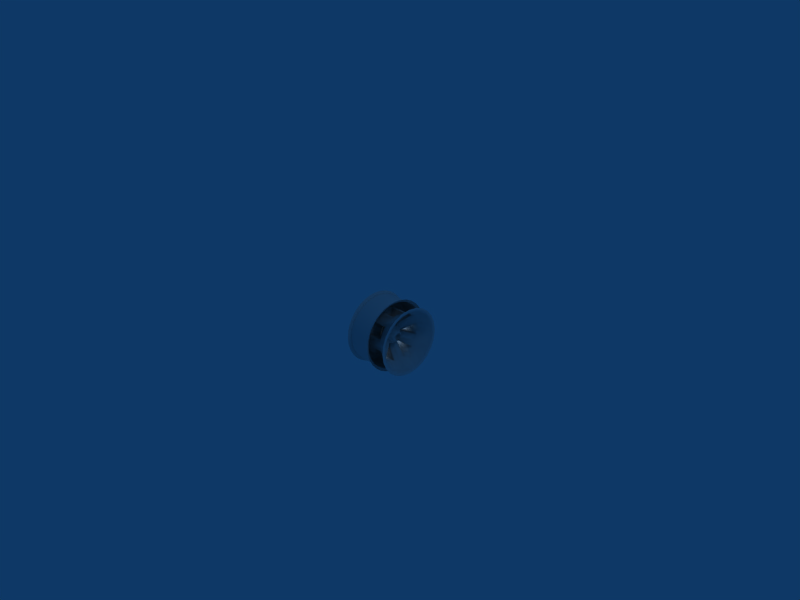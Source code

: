 # Source: oem_wheel.blend  (saved by Blender 2.49.2; exported with 4.5.12 LTS)
import bpy
from mathutils import Matrix  # noqa: F401  (used for matrix-valued properties, if any)

bpy.ops.wm.read_factory_settings(use_empty=True)
scene = bpy.context.scene
scene.name = 'Scene'

# ---- collections
col_collection_1 = bpy.data.collections.new('Collection 1'); scene.collection.children.link(col_collection_1)

# ---- world
world_world = bpy.data.worlds.new('World'); scene.world = world_world
world_world.color = (0.05656, 0.2208, 0.4)
world_world.use_sun_shadow = False
world_world.sun_shadow_jitter_overblur = 0.0
world_world.cycles.sampling_method = 'MANUAL'
world_world.cycles.sample_map_resolution = 256

# ---- cameras
cam_camera = bpy.data.cameras.new('Camera')
cam_camera.passepartout_alpha = 0.2
cam_camera.clip_end = 100.0
cam_camera.lens = 35.0
cam_camera.ortho_scale = 7.314
cam_camera.show_passepartout = False
cam_camera.show_safe_areas = True
cam_camera.dof.focus_distance = 0.0
cam_camera.dof.aperture_fstop = 128.0

# ---- lights
light_lamp = bpy.data.lights.new('Lamp', 'POINT')
light_lamp.transmission_factor = 0.0
light_lamp.energy = 100.0
light_lamp.shadow_buffer_clip_start = 0.5
light_lamp.shadow_soft_size = 1.0
light_lamp.shadow_maximum_resolution = 0.006
light_lamp.use_absolute_resolution = True
light_lamp.cycles.use_multiple_importance_sampling = False
light_spot = bpy.data.lights.new('Spot', 'POINT')
light_spot.transmission_factor = 0.0
light_spot.cutoff_distance = 30.0
light_spot.energy = 100.0
light_spot.shadow_buffer_clip_start = 1.001
light_spot.shadow_soft_size = 1.0
light_spot.shadow_maximum_resolution = 0.006
light_spot.use_absolute_resolution = True
light_spot.cycles.use_multiple_importance_sampling = False

# ---- meshes
me_mesh = bpy.data.meshes.new('Mesh')
me_mesh.from_pydata([(-0.1656, -0.06491, -0.00144), (-0.1657, -0.046, 0.04421), (-0.1658, -0.0003514, 0.06312), (-0.1659, 0.0453, 0.04421), (-0.166, 0.06421, -0.00144), (-0.1659, 0.0453, -0.04709), (-0.1658, -0.0003514, -0.066), (-0.1657, -0.046, -0.04709), (-0.1045, -0.06475, -0.00144), (-0.1046, -0.04584, 0.04421), (-0.1047, -0.0001937, 0.06312), (-0.1048, 0.04546, 0.04421), (-0.1048, 0.06436, -0.00144), (-0.1048, 0.04546, -0.04709), (-0.1047, -0.0001937, -0.066), (-0.1046, -0.04584, -0.04709), (-0.0693, -0.03526, -0.00144), (-0.06933, -0.02496, 0.02342), (-0.06939, -0.0001027, 0.03371), (-0.06946, 0.02475, 0.02342), (-0.06949, 0.03505, -0.00144), (-0.06946, 0.02475, -0.0263), (-0.06939, -0.0001027, -0.03659), (-0.06933, -0.02496, -0.0263), (-0.05991, -0.02516, -0.00144), (-0.05993, -0.01782, 0.0163), (-0.05997, -7.827e-05, 0.02365), (-0.06002, 0.01766, 0.0163), (-0.06004, 0.02501, -0.00144), (-0.06002, 0.01766, -0.01918), (-0.05997, -7.827e-05, -0.02652), (-0.05993, -0.01782, -0.01918), (0.04238, 0.001138, 0.208), (-0.05523, 0.0008859, 0.1646), (-0.1528, 0.0006341, 0.1646), (-0.2505, 0.0003821, 0.1646), (0.04252, -0.05263, 0.2009), (-0.05512, -0.04164, 0.159), (-0.1527, -0.04189, 0.159), (-0.2503, -0.04214, 0.159), (0.04265, -0.1027, 0.1802), (-0.05502, -0.08126, 0.1426), (-0.1526, -0.08151, 0.1426), (-0.2502, -0.08176, 0.1426), (0.04276, -0.1458, 0.1472), (-0.05493, -0.1153, 0.1164), (-0.1525, -0.1155, 0.1164), (-0.2502, -0.1158, 0.1164), (0.04284, -0.1788, 0.1041), (-0.05486, -0.1414, 0.08242), (-0.1525, -0.1416, 0.08242), (-0.2501, -0.1419, 0.08242), (0.0429, -0.1995, 0.05404), (-0.05482, -0.1578, 0.0428), (-0.1524, -0.1581, 0.0428), (-0.25, -0.1583, 0.0428), (0.04291, -0.2066, 0.0002756), (-0.05481, -0.1634, 0.0002756), (-0.1524, -0.1637, 0.0002756), (-0.25, -0.1639, 0.0002756), (0.0429, -0.1995, -0.05349), (-0.05482, -0.1578, -0.04225), (-0.1524, -0.1581, -0.04225), (-0.25, -0.1583, -0.04225), (0.04284, -0.1788, -0.1036), (-0.05486, -0.1414, -0.08187), (-0.1525, -0.1416, -0.08187), (-0.2501, -0.1419, -0.08187), (0.04276, -0.1458, -0.1466), (-0.05493, -0.1153, -0.1159), (-0.1525, -0.1155, -0.1159), (-0.2502, -0.1158, -0.1159), (0.04265, -0.1027, -0.1796), (-0.05502, -0.08126, -0.142), (-0.1526, -0.08151, -0.142), (-0.2502, -0.08176, -0.142), (0.04252, -0.05263, -0.2004), (-0.05512, -0.04164, -0.1584), (-0.1527, -0.04189, -0.1584), (-0.2503, -0.04214, -0.1584), (0.04238, 0.001138, -0.2075), (-0.05523, 0.0008859, -0.164), (-0.1528, 0.0006341, -0.164), (-0.2505, 0.0003821, -0.164), (0.04224, 0.05491, -0.2004), (-0.05534, 0.04341, -0.1584), (-0.153, 0.04316, -0.1584), (-0.2506, 0.0429, -0.1584), (0.04211, 0.105, -0.1796), (-0.05544, 0.08303, -0.142), (-0.1531, 0.08278, -0.142), (-0.2507, 0.08253, -0.142), (0.042, 0.148, -0.1466), (-0.05553, 0.1171, -0.1159), (-0.1531, 0.1168, -0.1159), (-0.2508, 0.1166, -0.1159), (0.04192, 0.1811, -0.1036), (-0.0556, 0.1432, -0.08187), (-0.1532, 0.1429, -0.08187), (-0.2508, 0.1427, -0.08187), (0.04186, 0.2018, -0.05349), (-0.05564, 0.1596, -0.04225), (-0.1533, 0.1593, -0.04225), (-0.2509, 0.1591, -0.04225), (0.04184, 0.2089, 0.0002756), (-0.05565, 0.1652, 0.0002756), (-0.1533, 0.1649, 0.0002756), (-0.2509, 0.1647, 0.0002756), (0.04186, 0.2018, 0.05404), (-0.05564, 0.1596, 0.0428), (-0.1533, 0.1593, 0.0428), (-0.2509, 0.1591, 0.0428), (0.04192, 0.1811, 0.1041), (-0.0556, 0.1432, 0.08242), (-0.1532, 0.1429, 0.08242), (-0.2508, 0.1427, 0.08242), (0.042, 0.148, 0.1472), (-0.05553, 0.1171, 0.1164), (-0.1531, 0.1168, 0.1164), (-0.2508, 0.1166, 0.1164), (0.04211, 0.105, 0.1802), (-0.05544, 0.08303, 0.1426), (-0.1531, 0.08278, 0.1426), (-0.2507, 0.08253, 0.1426), (0.04224, 0.05491, 0.2009), (-0.05534, 0.04341, 0.159), (-0.153, 0.04316, 0.159), (-0.2506, 0.0429, 0.159), (-0.1258, -0.03027, 0.03962), (-0.09498, 0.0007834, 0.0437), (-0.126, 0.03168, 0.03962), (-0.1603, 0.03159, 0.03962), (-0.1602, 0.0006149, 0.0437), (-0.1602, -0.03036, 0.03962), (-0.1259, -0.01789, 0.04677), (-0.1602, -0.01797, 0.04677), (-0.1602, -0.03699, 0.02199), (-0.1601, -0.04895, -0.006875), (-0.1258, -0.04886, -0.006875), (-0.09488, -0.03682, 0.02199), (-0.1258, -0.04886, 0.007426), (-0.1601, -0.04895, 0.007426), (-0.1602, -0.03699, -0.02144), (-0.1602, -0.01797, -0.04622), (-0.1259, -0.01789, -0.04622), (-0.09488, -0.03682, -0.02144), (-0.1258, -0.03027, -0.03907), (-0.1602, -0.03036, -0.03907), (-0.1603, 0.0006149, -0.04315), (-0.1603, 0.03159, -0.03907), (-0.126, 0.03168, -0.03907), (-0.09498, 0.0007834, -0.04315), (-0.126, 0.01929, -0.04622), (-0.1603, 0.0192, -0.04622), (-0.1604, 0.03822, -0.02144), (-0.1604, 0.05018, 0.007426), (-0.1261, 0.05027, 0.007426), (-0.09508, 0.03839, -0.02144), (-0.1261, 0.05027, -0.006875), (-0.1604, 0.05018, -0.006875), (-0.1604, 0.03822, 0.02199), (-0.1603, 0.0192, 0.04677), (-0.126, 0.01929, 0.04677), (-0.09508, 0.03839, 0.02199), (-0.08611, -0.02523, -0.00144), (-0.08613, -0.01788, 0.0163), (-0.08618, -0.000146, 0.02365), (-0.08622, 0.01759, 0.0163), (-0.08624, 0.02494, -0.00144), (-0.08622, 0.01759, -0.01918), (-0.08618, -0.000146, -0.02652), (-0.08613, -0.01788, -0.01918), (0.04238, 0.001138, 0.2313), (0.04253, -0.05867, 0.2235), (-0.2503, -0.05942, 0.2235), (-0.2505, 0.0003821, 0.2313), (0.04268, -0.1144, 0.2004), (-0.2502, -0.1152, 0.2004), (0.0428, -0.1623, 0.1637), (-0.25, -0.163, 0.1637), (0.0429, -0.199, 0.1158), (-0.2499, -0.1997, 0.1158), (0.04295, -0.2221, 0.06008), (-0.2499, -0.2228, 0.06008), (0.04297, -0.2299, 0.0002756), (-0.2499, -0.2307, 0.0002756), (0.04295, -0.2221, -0.05953), (-0.2499, -0.2228, -0.05953), (0.0429, -0.199, -0.1153), (-0.2499, -0.1997, -0.1153), (0.0428, -0.1623, -0.1631), (-0.25, -0.163, -0.1631), (0.04268, -0.1144, -0.1998), (-0.2502, -0.1152, -0.1998), (0.04253, -0.05867, -0.2229), (-0.2503, -0.05942, -0.2229), (0.04238, 0.001138, -0.2308), (-0.2505, 0.0003821, -0.2308), (0.04222, 0.06094, -0.2229), (-0.2506, 0.06019, -0.2229), (0.04208, 0.1167, -0.1998), (-0.2507, 0.1159, -0.1998), (0.04196, 0.1645, -0.1631), (-0.2509, 0.1638, -0.1631), (0.04186, 0.2013, -0.1153), (-0.251, 0.2005, -0.1153), (0.0418, 0.2243, -0.05953), (-0.251, 0.2236, -0.05953), (0.04178, 0.2322, 0.0002756), (-0.251, 0.2315, 0.0002756), (0.0418, 0.2243, 0.06008), (-0.251, 0.2236, 0.06008), (0.04186, 0.2013, 0.1158), (-0.251, 0.2005, 0.1158), (0.04196, 0.1645, 0.1637), (-0.2509, 0.1638, 0.1637), (0.04208, 0.1167, 0.2004), (-0.2507, 0.1159, 0.2004), (0.04222, 0.06094, 0.2235), (-0.2506, 0.06019, 0.2235)], [], [(0, 9, 1), (9, 0, 8), (1, 10, 2), (10, 1, 9), (2, 11, 3), (11, 2, 10), (3, 12, 4), (12, 3, 11), (4, 13, 5), (13, 4, 12), (5, 14, 6), (14, 5, 13), (6, 15, 7), (15, 6, 14), (8, 0, 7), (8, 7, 15), (8, 17, 9), (17, 8, 16), (9, 18, 10), (18, 9, 17), (10, 19, 11), (19, 10, 18), (11, 20, 12), (20, 11, 19), (12, 21, 13), (21, 12, 20), (13, 22, 14), (22, 13, 21), (14, 23, 15), (23, 14, 22), (15, 16, 8), (16, 15, 23), (16, 25, 17), (25, 16, 24), (17, 26, 18), (26, 17, 25), (18, 27, 19), (27, 18, 26), (19, 28, 20), (28, 19, 27), (20, 29, 21), (29, 20, 28), (21, 30, 22), (30, 21, 29), (22, 31, 23), (31, 22, 30), (23, 24, 16), (24, 23, 31), (6, 4, 5), (4, 2, 3), (2, 0, 1), (4, 0, 2), (6, 0, 4), (7, 0, 6), (165, 167, 166), (167, 169, 168), (169, 171, 170), (167, 171, 169), (165, 171, 167), (164, 171, 165), (172, 36, 32), (36, 172, 173), (32, 37, 33), (37, 32, 36), (129, 133, 132), (133, 129, 128), (34, 39, 35), (39, 34, 38), (35, 174, 175), (174, 35, 39), (173, 40, 36), (40, 173, 176), (36, 41, 37), (41, 36, 40), (37, 42, 38), (42, 37, 41), (38, 43, 39), (43, 38, 42), (39, 177, 174), (177, 39, 43), (176, 44, 40), (44, 176, 178), (40, 45, 41), (45, 40, 44), (41, 46, 42), (46, 41, 45), (42, 47, 43), (47, 42, 46), (43, 179, 177), (179, 43, 47), (178, 48, 44), (48, 178, 180), (44, 49, 45), (49, 44, 48), (134, 136, 135), (136, 134, 139), (46, 51, 47), (51, 46, 50), (47, 181, 179), (181, 47, 51), (180, 52, 48), (52, 180, 182), (48, 53, 49), (53, 48, 52), (139, 137, 136), (137, 139, 138), (50, 55, 51), (55, 50, 54), (51, 183, 181), (183, 51, 55), (182, 56, 52), (56, 182, 184), (52, 57, 53), (57, 52, 56), (53, 58, 54), (58, 53, 57), (54, 59, 55), (59, 54, 58), (55, 185, 183), (185, 55, 59), (184, 60, 56), (60, 184, 186), (56, 61, 57), (61, 56, 60), (57, 62, 58), (62, 57, 61), (58, 63, 59), (63, 58, 62), (59, 187, 185), (187, 59, 63), (186, 64, 60), (64, 186, 188), (60, 65, 61), (65, 60, 64), (140, 142, 141), (142, 140, 145), (62, 67, 63), (67, 62, 66), (63, 189, 187), (189, 63, 67), (188, 68, 64), (68, 188, 190), (64, 69, 65), (69, 64, 68), (145, 143, 142), (143, 145, 144), (66, 71, 67), (71, 66, 70), (67, 191, 189), (191, 67, 71), (190, 72, 68), (72, 190, 192), (68, 73, 69), (73, 68, 72), (69, 74, 70), (74, 69, 73), (70, 75, 71), (75, 70, 74), (71, 193, 191), (193, 71, 75), (192, 76, 72), (76, 192, 194), (72, 77, 73), (77, 72, 76), (73, 78, 74), (78, 73, 77), (74, 79, 75), (79, 74, 78), (75, 195, 193), (195, 75, 79), (194, 80, 76), (80, 194, 196), (76, 81, 77), (81, 76, 80), (146, 148, 147), (148, 146, 151), (78, 83, 79), (83, 78, 82), (79, 197, 195), (197, 79, 83), (196, 84, 80), (84, 196, 198), (80, 85, 81), (85, 80, 84), (151, 149, 148), (149, 151, 150), (82, 87, 83), (87, 82, 86), (83, 199, 197), (199, 83, 87), (198, 88, 84), (88, 198, 200), (84, 89, 85), (89, 84, 88), (85, 90, 86), (90, 85, 89), (86, 91, 87), (91, 86, 90), (87, 201, 199), (201, 87, 91), (200, 92, 88), (92, 200, 202), (88, 93, 89), (93, 88, 92), (89, 94, 90), (94, 89, 93), (90, 95, 91), (95, 90, 94), (91, 203, 201), (203, 91, 95), (202, 96, 92), (96, 202, 204), (92, 97, 93), (97, 92, 96), (152, 154, 153), (154, 152, 157), (94, 99, 95), (99, 94, 98), (95, 205, 203), (205, 95, 99), (204, 100, 96), (100, 204, 206), (96, 101, 97), (101, 96, 100), (157, 155, 154), (155, 157, 156), (98, 103, 99), (103, 98, 102), (99, 207, 205), (207, 99, 103), (206, 104, 100), (104, 206, 208), (100, 105, 101), (105, 100, 104), (101, 106, 102), (106, 101, 105), (102, 107, 103), (107, 102, 106), (103, 209, 207), (209, 103, 107), (208, 108, 104), (108, 208, 210), (104, 109, 105), (109, 104, 108), (105, 110, 106), (110, 105, 109), (106, 111, 107), (111, 106, 110), (107, 211, 209), (211, 107, 111), (210, 112, 108), (112, 210, 212), (108, 113, 109), (113, 108, 112), (158, 160, 159), (160, 158, 163), (110, 115, 111), (115, 110, 114), (111, 213, 211), (213, 111, 115), (212, 116, 112), (116, 212, 214), (112, 117, 113), (117, 112, 116), (163, 161, 160), (161, 163, 162), (114, 119, 115), (119, 114, 118), (115, 215, 213), (215, 115, 119), (214, 120, 116), (120, 214, 216), (116, 121, 117), (121, 116, 120), (117, 122, 118), (122, 117, 121), (118, 123, 119), (123, 118, 122), (119, 217, 215), (217, 119, 123), (216, 124, 120), (124, 216, 218), (120, 125, 121), (125, 120, 124), (121, 126, 122), (126, 121, 125), (122, 127, 123), (127, 122, 126), (123, 219, 217), (219, 123, 127), (218, 32, 124), (32, 218, 172), (124, 33, 125), (33, 124, 32), (130, 132, 131), (132, 130, 129), (126, 35, 127), (35, 126, 34), (127, 175, 219), (175, 127, 35), (37, 129, 33), (129, 37, 128), (33, 130, 125), (130, 33, 129), (125, 131, 126), (131, 125, 130), (126, 132, 34), (132, 126, 131), (34, 133, 38), (133, 34, 132), (38, 128, 37), (128, 38, 133), (45, 135, 46), (135, 45, 134), (46, 136, 50), (136, 46, 135), (50, 137, 54), (137, 50, 136), (54, 138, 53), (138, 54, 137), (53, 139, 49), (139, 53, 138), (49, 134, 45), (134, 49, 139), (61, 141, 62), (141, 61, 140), (62, 142, 66), (142, 62, 141), (66, 143, 70), (143, 66, 142), (70, 144, 69), (144, 70, 143), (69, 145, 65), (145, 69, 144), (65, 140, 61), (140, 65, 145), (77, 147, 78), (147, 77, 146), (78, 148, 82), (148, 78, 147), (82, 149, 86), (149, 82, 148), (86, 150, 85), (150, 86, 149), (85, 151, 81), (151, 85, 150), (81, 146, 77), (146, 81, 151), (93, 153, 94), (153, 93, 152), (94, 154, 98), (154, 94, 153), (98, 155, 102), (155, 98, 154), (102, 156, 101), (156, 102, 155), (101, 157, 97), (157, 101, 156), (97, 152, 93), (152, 97, 157), (109, 159, 110), (159, 109, 158), (110, 160, 114), (160, 110, 159), (114, 161, 118), (161, 114, 160), (118, 162, 117), (162, 118, 161), (117, 163, 113), (163, 117, 162), (113, 158, 109), (158, 113, 163), (24, 165, 25), (165, 24, 164), (25, 166, 26), (166, 25, 165), (26, 167, 27), (167, 26, 166), (27, 168, 28), (168, 27, 167), (28, 169, 29), (169, 28, 168), (29, 170, 30), (170, 29, 169), (30, 171, 31), (171, 30, 170), (31, 164, 24), (164, 31, 171)])
me_mesh.polygons.foreach_set('use_smooth', [True] * 388)
_uv = me_mesh.uv_layers.new(name='UVTex')
_uv.uv.foreach_set('vector', [0.4881, 0.633, 0.4639, 0.6998, 0.4639, 0.6998, 0.4639, 0.6998, 0.4881, 0.633, 0.4881, 0.633, 0.4639, 0.6998, 0.385, 0.7301, 0.385, 0.7301, 0.385, 0.7301, 0.4639, 0.6998, 0.4639, 0.6998, 0.385, 0.7301, 0.3061, 0.6998, 0.3061, 0.6998, 0.3061, 0.6998, 0.385, 0.7301, 0.385, 0.7301, 0.3061, 0.6998, 0.2757, 0.633, 0.2757, 0.633, 0.2757, 0.633, 0.3061, 0.6998, 0.3061, 0.6998, 0.2757, 0.633, 0.3061, 0.542, 0.3061, 0.542, 0.3061, 0.542, 0.2757, 0.633, 0.2757, 0.633, 0.3061, 0.542, 0.385, 0.5177, 0.385, 0.5177, 0.385, 0.5177, 0.3061, 0.542, 0.3061, 0.542, 0.385, 0.5177, 0.4639, 0.542, 0.4639, 0.542, 0.4639, 0.542, 0.385, 0.5177, 0.385, 0.5177, 0.4881, 0.633, 0.4881, 0.633, 0.4639, 0.542, 0.4881, 0.633, 0.4639, 0.542, 0.4639, 0.542, 0.4881, 0.633, 0.4275, 0.6694, 0.4639, 0.6998, 0.4275, 0.6694, 0.4881, 0.633, 0.4335, 0.633, 0.4639, 0.6998, 0.385, 0.6816, 0.385, 0.7301, 0.385, 0.6816, 0.4639, 0.6998, 0.4275, 0.6694, 0.385, 0.7301, 0.3364, 0.6694, 0.3061, 0.6998, 0.3364, 0.6694, 0.385, 0.7301, 0.385, 0.6816, 0.3061, 0.6998, 0.3243, 0.633, 0.2757, 0.633, 0.3243, 0.633, 0.3061, 0.6998, 0.3364, 0.6694, 0.2757, 0.633, 0.3364, 0.5784, 0.3061, 0.542, 0.3364, 0.5784, 0.2757, 0.633, 0.3243, 0.633, 0.3061, 0.542, 0.385, 0.5723, 0.385, 0.5177, 0.385, 0.5723, 0.3061, 0.542, 0.3364, 0.5784, 0.385, 0.5177, 0.4275, 0.5784, 0.4639, 0.542, 0.4275, 0.5784, 0.385, 0.5177, 0.385, 0.5723, 0.4639, 0.542, 0.4335, 0.633, 0.4881, 0.633, 0.4335, 0.633, 0.4639, 0.542, 0.4275, 0.5784, 0.4335, 0.633, 0.4093, 0.6573, 0.4275, 0.6694, 0.4093, 0.6573, 0.4335, 0.633, 0.4275, 0.633, 0.4275, 0.6694, 0.385, 0.6694, 0.385, 0.6816, 0.385, 0.6694, 0.4275, 0.6694, 0.4093, 0.6573, 0.385, 0.6816, 0.3486, 0.6573, 0.3364, 0.6694, 0.3486, 0.6573, 0.385, 0.6816, 0.385, 0.6694, 0.3364, 0.6694, 0.3364, 0.633, 0.3243, 0.633, 0.3364, 0.633, 0.3364, 0.6694, 0.3486, 0.6573, 0.3243, 0.633, 0.3486, 0.5966, 0.3364, 0.5784, 0.3486, 0.5966, 0.3243, 0.633, 0.3364, 0.633, 0.3364, 0.5784, 0.385, 0.5784, 0.385, 0.5723, 0.385, 0.5784, 0.3364, 0.5784, 0.3486, 0.5966, 0.385, 0.5723, 0.4093, 0.5966, 0.4275, 0.5784, 0.4093, 0.5966, 0.385, 0.5723, 0.385, 0.5784, 0.4275, 0.5784, 0.4275, 0.633, 0.4335, 0.633, 0.4275, 0.633, 0.4275, 0.5784, 0.4093, 0.5966, 0.385, 0.5177, 0.2757, 0.633, 0.3061, 0.542, 0.2757, 0.633, 0.385, 0.7301, 0.3061, 0.6998, 0.385, 0.7301, 0.4881, 0.633, 0.4639, 0.6998, 0.2757, 0.633, 0.4881, 0.633, 0.385, 0.7301, 0.385, 0.5177, 0.4881, 0.633, 0.2757, 0.633, 0.4639, 0.542, 0.4881, 0.633, 0.385, 0.5177, 0.4093, 0.6573, 0.3486, 0.6573, 0.385, 0.6694, 0.3486, 0.6573, 0.3486, 0.5966, 0.3364, 0.633, 0.3486, 0.5966, 0.4093, 0.5966, 0.385, 0.5784, 0.3486, 0.6573, 0.4093, 0.5966, 0.3486, 0.5966, 0.4093, 0.6573, 0.4093, 0.5966, 0.3486, 0.6573, 0.4275, 0.633, 0.4093, 0.5966, 0.4093, 0.6573, 0.385, 0.9972, 0.4699, 0.9547, 0.385, 0.9668, 0.4699, 0.9547, 0.385, 0.9972, 0.4821, 0.9972, 0.385, 0.9668, 0.4517, 0.8879, 0.385, 0.894, 0.4517, 0.8879, 0.385, 0.9668, 0.4699, 0.9547, 0.385, 0.6998, 0.4275, 0.6937, 0.385, 0.6998, 0.4275, 0.6937, 0.385, 0.6998, 0.4275, 0.6937, 0.385, 0.894, 0.4517, 0.8879, 0.385, 0.894, 0.4517, 0.8879, 0.385, 0.894, 0.4517, 0.8879, 0.385, 0.894, 0.4821, 0.9972, 0.385, 0.9972, 0.4821, 0.9972, 0.385, 0.894, 0.4517, 0.8879, 0.4821, 0.9972, 0.5428, 0.9243, 0.4699, 0.9547, 0.5428, 0.9243, 0.4821, 0.9972, 0.561, 0.9547, 0.4699, 0.9547, 0.5185, 0.8515, 0.4517, 0.8879, 0.5185, 0.8515, 0.4699, 0.9547, 0.5428, 0.9243, 0.4517, 0.8879, 0.5185, 0.8515, 0.4517, 0.8879, 0.5185, 0.8515, 0.4517, 0.8879, 0.5185, 0.8515, 0.4517, 0.8879, 0.5185, 0.8515, 0.4517, 0.8879, 0.5185, 0.8515, 0.4517, 0.8879, 0.5185, 0.8515, 0.4517, 0.8879, 0.561, 0.9547, 0.4821, 0.9972, 0.561, 0.9547, 0.4517, 0.8879, 0.5185, 0.8515, 0.561, 0.9547, 0.6035, 0.8515, 0.5428, 0.9243, 0.6035, 0.8515, 0.561, 0.9547, 0.6459, 0.894, 0.5428, 0.9243, 0.561, 0.809, 0.5185, 0.8515, 0.561, 0.809, 0.5428, 0.9243, 0.6035, 0.8515, 0.5185, 0.8515, 0.561, 0.809, 0.5185, 0.8515, 0.561, 0.809, 0.5185, 0.8515, 0.561, 0.809, 0.5185, 0.8515, 0.561, 0.809, 0.5185, 0.8515, 0.561, 0.809, 0.5185, 0.8515, 0.561, 0.809, 0.5185, 0.8515, 0.6459, 0.894, 0.561, 0.9547, 0.6459, 0.894, 0.5185, 0.8515, 0.561, 0.809, 0.6459, 0.894, 0.6763, 0.7969, 0.6035, 0.8515, 0.6763, 0.7969, 0.6459, 0.894, 0.7066, 0.809, 0.6035, 0.8515, 0.6035, 0.7665, 0.561, 0.809, 0.6035, 0.7665, 0.6035, 0.8515, 0.6763, 0.7969, 0.4093, 0.7119, 0.4457, 0.6694, 0.4093, 0.7119, 0.4457, 0.6694, 0.4093, 0.7119, 0.4457, 0.6694, 0.561, 0.809, 0.6035, 0.7665, 0.561, 0.809, 0.6035, 0.7665, 0.561, 0.809, 0.6035, 0.7665, 0.561, 0.809, 0.7066, 0.809, 0.6459, 0.894, 0.7066, 0.809, 0.561, 0.809, 0.6035, 0.7665, 0.7066, 0.809, 0.7066, 0.718, 0.6763, 0.7969, 0.7066, 0.718, 0.7066, 0.809, 0.737, 0.7301, 0.6763, 0.7969, 0.6399, 0.6998, 0.6035, 0.7665, 0.6399, 0.6998, 0.6763, 0.7969, 0.7066, 0.718, 0.4457, 0.6694, 0.4639, 0.6148, 0.4457, 0.6694, 0.4639, 0.6148, 0.4457, 0.6694, 0.4639, 0.6148, 0.6035, 0.7665, 0.6399, 0.6998, 0.6035, 0.7665, 0.6399, 0.6998, 0.6035, 0.7665, 0.6399, 0.6998, 0.6035, 0.7665, 0.7491, 0.7301, 0.7066, 0.809, 0.7491, 0.7301, 0.6035, 0.7665, 0.6399, 0.6998, 0.737, 0.7301, 0.7188, 0.633, 0.7066, 0.718, 0.7188, 0.633, 0.737, 0.7301, 0.7491, 0.633, 0.7066, 0.718, 0.6459, 0.633, 0.6399, 0.6998, 0.6459, 0.633, 0.7066, 0.718, 0.7188, 0.633, 0.6399, 0.6998, 0.6459, 0.633, 0.6399, 0.6998, 0.6459, 0.633, 0.6399, 0.6998, 0.6459, 0.633, 0.6399, 0.6998, 0.6459, 0.633, 0.6399, 0.6998, 0.6459, 0.633, 0.6399, 0.6998, 0.6459, 0.633, 0.6399, 0.6998, 0.7491, 0.633, 0.7491, 0.7301, 0.7491, 0.633, 0.6399, 0.6998, 0.6459, 0.633, 0.7491, 0.633, 0.7066, 0.5359, 0.7188, 0.633, 0.7066, 0.5359, 0.7491, 0.633, 0.737, 0.5359, 0.7188, 0.633, 0.6399, 0.5541, 0.6459, 0.633, 0.6399, 0.5541, 0.7188, 0.633, 0.7066, 0.5359, 0.6459, 0.633, 0.6399, 0.5541, 0.6459, 0.633, 0.6399, 0.5541, 0.6459, 0.633, 0.6399, 0.5541, 0.6459, 0.633, 0.6399, 0.5541, 0.6459, 0.633, 0.6399, 0.5541, 0.6459, 0.633, 0.6399, 0.5541, 0.6459, 0.633, 0.7491, 0.5359, 0.7491, 0.633, 0.7491, 0.5359, 0.6459, 0.633, 0.6399, 0.5541, 0.737, 0.5359, 0.6763, 0.4631, 0.7066, 0.5359, 0.6763, 0.4631, 0.737, 0.5359, 0.7066, 0.4449, 0.7066, 0.5359, 0.6035, 0.4874, 0.6399, 0.5541, 0.6035, 0.4874, 0.7066, 0.5359, 0.6763, 0.4631, 0.4639, 0.6391, 0.4457, 0.5845, 0.4639, 0.6391, 0.4457, 0.5845, 0.4639, 0.6391, 0.4457, 0.5845, 0.6399, 0.5541, 0.6035, 0.4874, 0.6399, 0.5541, 0.6035, 0.4874, 0.6399, 0.5541, 0.6035, 0.4874, 0.6399, 0.5541, 0.7066, 0.4449, 0.7491, 0.5359, 0.7066, 0.4449, 0.6399, 0.5541, 0.6035, 0.4874, 0.7066, 0.4449, 0.6035, 0.4024, 0.6763, 0.4631, 0.6035, 0.4024, 0.7066, 0.4449, 0.6459, 0.3599, 0.6763, 0.4631, 0.561, 0.4449, 0.6035, 0.4874, 0.561, 0.4449, 0.6763, 0.4631, 0.6035, 0.4024, 0.4457, 0.5845, 0.4093, 0.5541, 0.4457, 0.5845, 0.4093, 0.5541, 0.4457, 0.5845, 0.4093, 0.5541, 0.6035, 0.4874, 0.561, 0.4449, 0.6035, 0.4874, 0.561, 0.4449, 0.6035, 0.4874, 0.561, 0.4449, 0.6035, 0.4874, 0.6459, 0.3599, 0.7066, 0.4449, 0.6459, 0.3599, 0.6035, 0.4874, 0.561, 0.4449, 0.6459, 0.3599, 0.5428, 0.3296, 0.6035, 0.4024, 0.5428, 0.3296, 0.6459, 0.3599, 0.561, 0.2992, 0.6035, 0.4024, 0.5185, 0.4024, 0.561, 0.4449, 0.5185, 0.4024, 0.6035, 0.4024, 0.5428, 0.3296, 0.561, 0.4449, 0.5185, 0.4024, 0.561, 0.4449, 0.5185, 0.4024, 0.561, 0.4449, 0.5185, 0.4024, 0.561, 0.4449, 0.5185, 0.4024, 0.561, 0.4449, 0.5185, 0.4024, 0.561, 0.4449, 0.5185, 0.4024, 0.561, 0.4449, 0.561, 0.2992, 0.6459, 0.3599, 0.561, 0.2992, 0.561, 0.4449, 0.5185, 0.4024, 0.561, 0.2992, 0.4699, 0.2992, 0.5428, 0.3296, 0.4699, 0.2992, 0.561, 0.2992, 0.4821, 0.2689, 0.5428, 0.3296, 0.4517, 0.366, 0.5185, 0.4024, 0.4517, 0.366, 0.5428, 0.3296, 0.4699, 0.2992, 0.5185, 0.4024, 0.4517, 0.366, 0.5185, 0.4024, 0.4517, 0.366, 0.5185, 0.4024, 0.4517, 0.366, 0.5185, 0.4024, 0.4517, 0.366, 0.5185, 0.4024, 0.4517, 0.366, 0.5185, 0.4024, 0.4517, 0.366, 0.5185, 0.4024, 0.4821, 0.2689, 0.561, 0.2992, 0.4821, 0.2689, 0.5185, 0.4024, 0.4517, 0.366, 0.4821, 0.2689, 0.385, 0.2871, 0.4699, 0.2992, 0.385, 0.2871, 0.4821, 0.2689, 0.385, 0.2567, 0.4699, 0.2992, 0.385, 0.3599, 0.4517, 0.366, 0.385, 0.3599, 0.4699, 0.2992, 0.385, 0.2871, 0.4275, 0.5602, 0.385, 0.5541, 0.4275, 0.5602, 0.385, 0.5541, 0.4275, 0.5602, 0.385, 0.5541, 0.4517, 0.366, 0.385, 0.3599, 0.4517, 0.366, 0.385, 0.3599, 0.4517, 0.366, 0.385, 0.3599, 0.4517, 0.366, 0.385, 0.2567, 0.4821, 0.2689, 0.385, 0.2567, 0.4517, 0.366, 0.385, 0.3599, 0.385, 0.2567, 0.2879, 0.2992, 0.385, 0.2871, 0.2879, 0.2992, 0.385, 0.2567, 0.2757, 0.2689, 0.385, 0.2871, 0.3061, 0.366, 0.385, 0.3599, 0.3061, 0.366, 0.385, 0.2871, 0.2879, 0.2992, 0.385, 0.5541, 0.3304, 0.5602, 0.385, 0.5541, 0.3304, 0.5602, 0.385, 0.5541, 0.3304, 0.5602, 0.385, 0.3599, 0.3121, 0.366, 0.385, 0.3599, 0.3121, 0.366, 0.385, 0.3599, 0.3061, 0.366, 0.385, 0.3599, 0.2879, 0.2689, 0.385, 0.2567, 0.2879, 0.2689, 0.385, 0.3599, 0.3121, 0.366, 0.2757, 0.2689, 0.209, 0.3296, 0.2879, 0.2992, 0.209, 0.3296, 0.2757, 0.2689, 0.1968, 0.2992, 0.2879, 0.2992, 0.2393, 0.4024, 0.3061, 0.366, 0.2393, 0.4024, 0.2879, 0.2992, 0.209, 0.3296, 0.3061, 0.366, 0.2393, 0.4024, 0.3061, 0.366, 0.2393, 0.4024, 0.3061, 0.366, 0.2393, 0.4024, 0.3061, 0.366, 0.2515, 0.4024, 0.3121, 0.366, 0.2515, 0.4024, 0.3061, 0.366, 0.2393, 0.4024, 0.3121, 0.366, 0.1968, 0.2992, 0.2879, 0.2689, 0.1968, 0.2992, 0.3121, 0.366, 0.2515, 0.4024, 0.1968, 0.2992, 0.1544, 0.4024, 0.209, 0.3296, 0.1544, 0.4024, 0.1968, 0.2992, 0.1119, 0.3599, 0.209, 0.3296, 0.1968, 0.4449, 0.2393, 0.4024, 0.1968, 0.4449, 0.209, 0.3296, 0.1544, 0.4024, 0.2393, 0.4024, 0.1968, 0.4449, 0.2393, 0.4024, 0.1968, 0.4449, 0.2393, 0.4024, 0.1968, 0.4449, 0.2393, 0.4024, 0.1968, 0.4449, 0.2515, 0.4024, 0.1968, 0.4449, 0.2393, 0.4024, 0.1968, 0.4449, 0.2515, 0.4024, 0.1119, 0.3599, 0.1968, 0.2992, 0.1119, 0.3599, 0.2515, 0.4024, 0.1968, 0.4449, 0.1119, 0.3599, 0.08153, 0.4631, 0.1544, 0.4024, 0.08153, 0.4631, 0.1119, 0.3599, 0.05118, 0.4449, 0.1544, 0.4024, 0.1544, 0.4874, 0.1968, 0.4449, 0.1544, 0.4874, 0.1544, 0.4024, 0.08153, 0.4631, 0.3486, 0.5541, 0.3243, 0.5845, 0.3486, 0.5541, 0.3243, 0.5845, 0.3486, 0.5541, 0.3243, 0.5845, 0.1968, 0.4449, 0.1544, 0.4874, 0.1968, 0.4449, 0.1544, 0.4874, 0.1968, 0.4449, 0.1544, 0.4874, 0.1968, 0.4449, 0.05118, 0.4449, 0.1119, 0.3599, 0.05118, 0.4449, 0.1968, 0.4449, 0.1544, 0.4874, 0.05118, 0.4449, 0.05118, 0.5359, 0.08153, 0.4631, 0.05118, 0.5359, 0.05118, 0.4449, 0.008699, 0.5359, 0.08153, 0.4631, 0.1179, 0.5541, 0.1544, 0.4874, 0.1179, 0.5541, 0.08153, 0.4631, 0.05118, 0.5359, 0.3243, 0.5845, 0.2939, 0.6391, 0.3243, 0.5845, 0.2939, 0.6391, 0.3243, 0.5845, 0.2939, 0.6391, 0.1544, 0.4874, 0.1179, 0.5541, 0.1544, 0.4874, 0.1179, 0.5541, 0.1544, 0.4874, 0.1179, 0.5541, 0.1544, 0.4874, 0.02084, 0.5359, 0.05118, 0.4449, 0.02084, 0.5359, 0.1544, 0.4874, 0.1179, 0.5541, 0.008699, 0.5359, 0.03904, 0.633, 0.05118, 0.5359, 0.03904, 0.633, 0.008699, 0.5359, 0.008699, 0.633, 0.05118, 0.5359, 0.1119, 0.633, 0.1179, 0.5541, 0.1119, 0.633, 0.05118, 0.5359, 0.03904, 0.633, 0.1179, 0.5541, 0.1119, 0.633, 0.1179, 0.5541, 0.1119, 0.633, 0.1179, 0.5541, 0.1119, 0.633, 0.1179, 0.5541, 0.1119, 0.633, 0.1179, 0.5541, 0.1119, 0.633, 0.1179, 0.5541, 0.1119, 0.633, 0.1179, 0.5541, 0.008699, 0.633, 0.02084, 0.5359, 0.008699, 0.633, 0.1179, 0.5541, 0.1119, 0.633, 0.008699, 0.633, 0.05118, 0.718, 0.03904, 0.633, 0.05118, 0.718, 0.008699, 0.633, 0.008699, 0.7301, 0.03904, 0.633, 0.1179, 0.6998, 0.1119, 0.633, 0.1179, 0.6998, 0.03904, 0.633, 0.05118, 0.718, 0.1119, 0.633, 0.1179, 0.6998, 0.1119, 0.633, 0.1179, 0.6998, 0.1119, 0.633, 0.1179, 0.6998, 0.1119, 0.633, 0.1179, 0.6998, 0.1119, 0.633, 0.1179, 0.6998, 0.1119, 0.633, 0.1179, 0.6998, 0.1119, 0.633, 0.02084, 0.7301, 0.008699, 0.633, 0.02084, 0.7301, 0.1119, 0.633, 0.1179, 0.6998, 0.008699, 0.7301, 0.08153, 0.7969, 0.05118, 0.718, 0.08153, 0.7969, 0.008699, 0.7301, 0.05118, 0.809, 0.05118, 0.718, 0.1544, 0.7665, 0.1179, 0.6998, 0.1544, 0.7665, 0.05118, 0.718, 0.08153, 0.7969, 0.2939, 0.6148, 0.3243, 0.6694, 0.2939, 0.6148, 0.3243, 0.6694, 0.2939, 0.6148, 0.3243, 0.6694, 0.1179, 0.6998, 0.1544, 0.7665, 0.1179, 0.6998, 0.1544, 0.7665, 0.1179, 0.6998, 0.1544, 0.7665, 0.1179, 0.6998, 0.05118, 0.809, 0.02084, 0.7301, 0.05118, 0.809, 0.1179, 0.6998, 0.1544, 0.7665, 0.05118, 0.809, 0.1544, 0.8515, 0.08153, 0.7969, 0.1544, 0.8515, 0.05118, 0.809, 0.1119, 0.894, 0.08153, 0.7969, 0.1968, 0.809, 0.1544, 0.7665, 0.1968, 0.809, 0.08153, 0.7969, 0.1544, 0.8515, 0.3243, 0.6694, 0.3486, 0.7119, 0.3243, 0.6694, 0.3486, 0.7119, 0.3243, 0.6694, 0.3486, 0.7119, 0.1544, 0.7665, 0.1968, 0.809, 0.1544, 0.7665, 0.1968, 0.809, 0.1544, 0.7665, 0.1968, 0.809, 0.1544, 0.7665, 0.1119, 0.894, 0.05118, 0.809, 0.1119, 0.894, 0.1544, 0.7665, 0.1968, 0.809, 0.1119, 0.894, 0.209, 0.9243, 0.1544, 0.8515, 0.209, 0.9243, 0.1119, 0.894, 0.1968, 0.9547, 0.1544, 0.8515, 0.2393, 0.8515, 0.1968, 0.809, 0.2393, 0.8515, 0.1544, 0.8515, 0.209, 0.9243, 0.1968, 0.809, 0.2393, 0.8515, 0.1968, 0.809, 0.2393, 0.8515, 0.1968, 0.809, 0.2393, 0.8515, 0.1968, 0.809, 0.2515, 0.8515, 0.1968, 0.809, 0.2515, 0.8515, 0.1968, 0.809, 0.2393, 0.8515, 0.1968, 0.809, 0.1968, 0.9547, 0.1119, 0.894, 0.1968, 0.9547, 0.1968, 0.809, 0.2515, 0.8515, 0.1968, 0.9547, 0.2879, 0.9547, 0.209, 0.9243, 0.2879, 0.9547, 0.1968, 0.9547, 0.2757, 0.9972, 0.209, 0.9243, 0.3061, 0.8879, 0.2393, 0.8515, 0.3061, 0.8879, 0.209, 0.9243, 0.2879, 0.9547, 0.2393, 0.8515, 0.3061, 0.8879, 0.2393, 0.8515, 0.3061, 0.8879, 0.2393, 0.8515, 0.3061, 0.8879, 0.2393, 0.8515, 0.3121, 0.8879, 0.2515, 0.8515, 0.3121, 0.8879, 0.2393, 0.8515, 0.3061, 0.8879, 0.2515, 0.8515, 0.2879, 0.9972, 0.1968, 0.9547, 0.2879, 0.9972, 0.2515, 0.8515, 0.3121, 0.8879, 0.2757, 0.9972, 0.385, 0.9668, 0.2879, 0.9547, 0.385, 0.9668, 0.2757, 0.9972, 0.385, 0.9972, 0.2879, 0.9547, 0.385, 0.894, 0.3061, 0.8879, 0.385, 0.894, 0.2879, 0.9547, 0.385, 0.9668, 0.3304, 0.6937, 0.385, 0.6998, 0.3304, 0.6937, 0.385, 0.6998, 0.3304, 0.6937, 0.385, 0.6998, 0.3061, 0.8879, 0.385, 0.894, 0.3121, 0.8879, 0.385, 0.894, 0.3061, 0.8879, 0.385, 0.894, 0.3121, 0.8879, 0.385, 0.9972, 0.2879, 0.9972, 0.385, 0.9972, 0.3121, 0.8879, 0.385, 0.894, 0.4517, 0.8879, 0.385, 0.6998, 0.385, 0.894, 0.385, 0.6998, 0.4517, 0.8879, 0.4275, 0.6937, 0.385, 0.894, 0.3304, 0.6937, 0.3061, 0.8879, 0.3304, 0.6937, 0.385, 0.894, 0.385, 0.6998, 0.3061, 0.8879, 0.3304, 0.6937, 0.3061, 0.8879, 0.3304, 0.6937, 0.3061, 0.8879, 0.3304, 0.6937, 0.3061, 0.8879, 0.385, 0.6998, 0.385, 0.894, 0.385, 0.6998, 0.3061, 0.8879, 0.3304, 0.6937, 0.385, 0.894, 0.4275, 0.6937, 0.4517, 0.8879, 0.4275, 0.6937, 0.385, 0.894, 0.385, 0.6998, 0.4517, 0.8879, 0.4275, 0.6937, 0.4517, 0.8879, 0.4275, 0.6937, 0.4517, 0.8879, 0.4275, 0.6937, 0.561, 0.809, 0.4093, 0.7119, 0.561, 0.809, 0.4093, 0.7119, 0.561, 0.809, 0.4093, 0.7119, 0.561, 0.809, 0.4457, 0.6694, 0.6035, 0.7665, 0.4457, 0.6694, 0.561, 0.809, 0.4093, 0.7119, 0.6035, 0.7665, 0.4639, 0.6148, 0.6399, 0.6998, 0.4639, 0.6148, 0.6035, 0.7665, 0.4457, 0.6694, 0.6399, 0.6998, 0.4639, 0.6148, 0.6399, 0.6998, 0.4639, 0.6148, 0.6399, 0.6998, 0.4639, 0.6148, 0.6399, 0.6998, 0.4457, 0.6694, 0.6035, 0.7665, 0.4457, 0.6694, 0.6399, 0.6998, 0.4639, 0.6148, 0.6035, 0.7665, 0.4093, 0.7119, 0.561, 0.809, 0.4093, 0.7119, 0.6035, 0.7665, 0.4457, 0.6694, 0.6399, 0.5541, 0.4639, 0.6391, 0.6399, 0.5541, 0.4639, 0.6391, 0.6399, 0.5541, 0.4639, 0.6391, 0.6399, 0.5541, 0.4457, 0.5845, 0.6035, 0.4874, 0.4457, 0.5845, 0.6399, 0.5541, 0.4639, 0.6391, 0.6035, 0.4874, 0.4093, 0.5541, 0.561, 0.4449, 0.4093, 0.5541, 0.6035, 0.4874, 0.4457, 0.5845, 0.561, 0.4449, 0.4093, 0.5541, 0.561, 0.4449, 0.4093, 0.5541, 0.561, 0.4449, 0.4093, 0.5541, 0.561, 0.4449, 0.4457, 0.5845, 0.6035, 0.4874, 0.4457, 0.5845, 0.561, 0.4449, 0.4093, 0.5541, 0.6035, 0.4874, 0.4639, 0.6391, 0.6399, 0.5541, 0.4639, 0.6391, 0.6035, 0.4874, 0.4457, 0.5845, 0.4517, 0.366, 0.4275, 0.5602, 0.4517, 0.366, 0.4275, 0.5602, 0.4517, 0.366, 0.4275, 0.5602, 0.4517, 0.366, 0.385, 0.5541, 0.385, 0.3599, 0.385, 0.5541, 0.4517, 0.366, 0.4275, 0.5602, 0.385, 0.3599, 0.3304, 0.5602, 0.3061, 0.366, 0.3304, 0.5602, 0.385, 0.3599, 0.385, 0.5541, 0.3061, 0.366, 0.3304, 0.5602, 0.3061, 0.366, 0.3304, 0.5602, 0.3061, 0.366, 0.3304, 0.5602, 0.3061, 0.366, 0.385, 0.5541, 0.385, 0.3599, 0.385, 0.5541, 0.3061, 0.366, 0.3304, 0.5602, 0.385, 0.3599, 0.4275, 0.5602, 0.4517, 0.366, 0.4275, 0.5602, 0.385, 0.3599, 0.385, 0.5541, 0.1968, 0.4449, 0.3486, 0.5541, 0.1968, 0.4449, 0.3486, 0.5541, 0.1968, 0.4449, 0.3486, 0.5541, 0.1968, 0.4449, 0.3243, 0.5845, 0.1544, 0.4874, 0.3243, 0.5845, 0.1968, 0.4449, 0.3486, 0.5541, 0.1544, 0.4874, 0.2939, 0.6391, 0.1179, 0.5541, 0.2939, 0.6391, 0.1544, 0.4874, 0.3243, 0.5845, 0.1179, 0.5541, 0.2939, 0.6391, 0.1179, 0.5541, 0.2939, 0.6391, 0.1179, 0.5541, 0.2939, 0.6391, 0.1179, 0.5541, 0.3243, 0.5845, 0.1544, 0.4874, 0.3243, 0.5845, 0.1179, 0.5541, 0.2939, 0.6391, 0.1544, 0.4874, 0.3486, 0.5541, 0.1968, 0.4449, 0.3486, 0.5541, 0.1544, 0.4874, 0.3243, 0.5845, 0.1179, 0.6998, 0.2939, 0.6148, 0.1179, 0.6998, 0.2939, 0.6148, 0.1179, 0.6998, 0.2939, 0.6148, 0.1179, 0.6998, 0.3243, 0.6694, 0.1544, 0.7665, 0.3243, 0.6694, 0.1179, 0.6998, 0.2939, 0.6148, 0.1544, 0.7665, 0.3486, 0.7119, 0.1968, 0.809, 0.3486, 0.7119, 0.1544, 0.7665, 0.3243, 0.6694, 0.1968, 0.809, 0.3486, 0.7119, 0.1968, 0.809, 0.3486, 0.7119, 0.1968, 0.809, 0.3486, 0.7119, 0.1968, 0.809, 0.3243, 0.6694, 0.1544, 0.7665, 0.3243, 0.6694, 0.1968, 0.809, 0.3486, 0.7119, 0.1544, 0.7665, 0.2939, 0.6148, 0.1179, 0.6998, 0.2939, 0.6148, 0.1544, 0.7665, 0.3243, 0.6694, 0.4275, 0.633, 0.4093, 0.6573, 0.4093, 0.6573, 0.4093, 0.6573, 0.4275, 0.633, 0.4275, 0.633, 0.4093, 0.6573, 0.385, 0.6694, 0.385, 0.6694, 0.385, 0.6694, 0.4093, 0.6573, 0.4093, 0.6573, 0.385, 0.6694, 0.3486, 0.6573, 0.3486, 0.6573, 0.3486, 0.6573, 0.385, 0.6694, 0.385, 0.6694, 0.3486, 0.6573, 0.3364, 0.633, 0.3364, 0.633, 0.3364, 0.633, 0.3486, 0.6573, 0.3486, 0.6573, 0.3364, 0.633, 0.3486, 0.5966, 0.3486, 0.5966, 0.3486, 0.5966, 0.3364, 0.633, 0.3364, 0.633, 0.3486, 0.5966, 0.385, 0.5784, 0.385, 0.5784, 0.385, 0.5784, 0.3486, 0.5966, 0.3486, 0.5966, 0.385, 0.5784, 0.4093, 0.5966, 0.4093, 0.5966, 0.4093, 0.5966, 0.385, 0.5784, 0.385, 0.5784, 0.4093, 0.5966, 0.4275, 0.633, 0.4275, 0.633, 0.4275, 0.633, 0.4093, 0.5966, 0.4093, 0.5966])
me_mesh.use_remesh_preserve_volume = False
me_mesh.use_remesh_preserve_attributes = False
me_mesh.use_mirror_vertex_groups = False
me_mesh.update()
me_rim_template = bpy.data.meshes.new('rim_template')
me_rim_template.from_pydata([(0.75, 0.5403, 0.0002573), (0.75, 0.5299, 0.1056), (0.75, 0.4992, 0.2069), (0.75, 0.4493, 0.3003), (0.75, 0.3821, 0.3822), (0.75, 0.3002, 0.4493), (0.75, 0.2069, 0.4993), (0.75, 0.1055, 0.53), (0.75, 0.0001643, 0.5404), (0.75, -0.1052, 0.53), (0.75, -0.2065, 0.4993), (0.75, -0.2999, 0.4493), (0.75, -0.3818, 0.3822), (0.75, -0.4489, 0.3003), (0.75, -0.4988, 0.2069), (0.75, -0.5296, 0.1056), (0.75, -0.5399, 0.0002573), (0.75, -0.5296, -0.1051), (0.75, -0.4988, -0.2064), (0.75, -0.4489, -0.2998), (0.75, -0.3818, -0.3817), (0.75, -0.2999, -0.4488), (0.75, -0.2065, -0.4987), (0.75, -0.1052, -0.5295), (0.75, 0.0001643, -0.5399), (0.75, 0.1055, -0.5295), (0.75, 0.2069, -0.4987), (0.75, 0.3002, -0.4488), (0.75, 0.3821, -0.3817), (0.75, 0.4493, -0.2998), (0.75, 0.4992, -0.2064), (0.75, 0.5299, -0.1051), (0.7092, 0.4911, 0.0979), (0.7092, 0.4163, 0.2783), (0.7092, 0.3541, 0.3542), (0.7092, 0.1917, 0.4627), (0.7092, 0.09781, 0.4912), (0.7092, 0.0001643, 0.5008), (0.7092, -0.2779, 0.4164), (0.7092, -0.4907, 0.0979), (0.7092, -0.5004, 0.0002573), (0.7092, -0.416, -0.2778), (0.7092, -0.1914, -0.4622), (0.7092, -0.09748, -0.4906), (0.7092, 0.1917, -0.4622), (0.7092, 0.2782, -0.4159), (0.7092, 0.4163, -0.2778), (0.7092, 0.5007, 0.0002573), (0.7092, 0.4626, 0.1918), (0.7092, 0.2782, 0.4164), (0.7092, -0.09748, 0.4912), (0.7092, -0.1914, 0.4627), (0.7092, -0.3538, 0.3542), (0.7092, -0.416, 0.2783), (0.7092, -0.4623, 0.1918), (0.7092, -0.4907, -0.09739), (0.7092, -0.4623, -0.1913), (0.7092, -0.3538, -0.3537), (0.7092, -0.2779, -0.4159), (0.7092, 0.0001643, -0.5003), (0.7092, 0.09781, -0.4906), (0.7092, 0.3541, -0.3537), (0.7092, 0.4626, -0.1913), (0.7092, 0.4911, -0.09739), (0.04116, 0.4163, 0.2783), (0.04116, 0.3541, 0.3542), (0.04116, 0.2782, 0.4164), (0.04116, 0.1917, 0.4627), (0.04116, -0.416, 0.2783), (0.04116, -0.4623, 0.1918), (0.04116, -0.4907, 0.0979), (0.04116, -0.5004, 0.0002573), (0.04116, -0.4907, -0.09739), (0.04116, -0.416, -0.2778), (0.04116, -0.3538, -0.3537), (0.04116, -0.2779, -0.4159), (0.04116, -0.1914, -0.4622), (0.04116, -0.09748, -0.4906), (0.04116, 0.0001643, -0.5003), (0.04116, 0.3541, -0.3537), (0.04116, 0.5007, 0.0002573), (0.04116, 0.4911, 0.0979), (0.04116, 0.4626, 0.1918), (0.04116, 0.09781, 0.4912), (0.04116, 0.0001643, 0.5008), (0.04116, -0.09748, 0.4912), (0.04116, -0.1914, 0.4627), (0.04116, -0.2779, 0.4164), (0.04116, -0.3538, 0.3542), (0.04116, -0.4623, -0.1913), (0.04116, 0.09781, -0.4906), (0.04116, 0.1917, -0.4622), (0.04116, 0.2782, -0.4159), (0.04116, 0.4163, -0.2778), (0.04116, 0.4626, -0.1913), (0.04116, 0.4911, -0.09739), (-0.0003005, 0.5403, 0.0002573), (-0.0003005, 0.5299, 0.1056), (-0.0003004, 0.4992, 0.2069), (-0.0003004, 0.4493, 0.3003), (-0.0003005, 0.3821, 0.3822), (-0.0003005, 0.3002, 0.4493), (-0.0003005, 0.2069, 0.4993), (-0.0003005, 0.1055, 0.53), (-0.0003004, 0.0001643, 0.5404), (-0.0003004, -0.1052, 0.53), (-0.0003004, -0.2065, 0.4993), (-0.0003004, -0.2999, 0.4493), (-0.0003004, -0.3818, 0.3822), (-0.0003004, -0.4489, 0.3003), (-0.0003004, -0.4988, 0.2069), (-0.0003003, -0.5296, 0.1056), (-0.0003003, -0.5399, 0.0002573), (-0.0003003, -0.5296, -0.1051), (-0.0003004, -0.4988, -0.2064), (-0.0003004, -0.4489, -0.2998), (-0.0003004, -0.3818, -0.3817), (-0.0003004, -0.2999, -0.4488), (-0.0003004, -0.2065, -0.4987), (-0.0003004, -0.1052, -0.5295), (-0.0003004, 0.0001643, -0.5399), (-0.0003005, 0.1055, -0.5295), (-0.0003005, 0.2069, -0.4987), (-0.0003005, 0.3002, -0.4488), (-0.0003005, 0.3821, -0.3817), (-0.0003004, 0.4493, -0.2998), (-0.0003004, 0.4992, -0.2064), (-0.0003005, 0.5299, -0.1051)], [], [(0, 1, 47), (47, 1, 32), (1, 2, 32), (32, 2, 48), (2, 3, 48), (48, 3, 33), (3, 4, 33), (33, 4, 34), (4, 5, 34), (34, 5, 49), (5, 6, 49), (49, 6, 35), (6, 7, 35), (35, 7, 36), (7, 8, 36), (36, 8, 37), (8, 9, 37), (37, 9, 50), (9, 10, 50), (50, 10, 51), (10, 11, 51), (51, 11, 38), (11, 12, 38), (38, 12, 52), (12, 13, 52), (52, 13, 53), (13, 14, 53), (53, 14, 54), (14, 15, 54), (54, 15, 39), (15, 16, 39), (39, 16, 40), (16, 17, 40), (40, 17, 55), (17, 18, 55), (55, 18, 56), (18, 19, 56), (56, 19, 41), (19, 20, 41), (41, 20, 57), (20, 21, 57), (57, 21, 58), (21, 22, 58), (58, 22, 42), (22, 23, 42), (42, 23, 43), (23, 24, 43), (43, 24, 59), (24, 25, 59), (59, 25, 60), (25, 26, 60), (60, 26, 44), (26, 27, 44), (44, 27, 45), (27, 28, 45), (45, 28, 61), (28, 29, 61), (61, 29, 46), (29, 30, 46), (46, 30, 62), (30, 31, 62), (62, 31, 63), (31, 0, 63), (63, 0, 47), (47, 32, 80), (80, 32, 81), (32, 48, 81), (81, 48, 82), (48, 33, 82), (82, 33, 64), (33, 34, 64), (64, 34, 65), (34, 49, 65), (65, 49, 66), (49, 35, 66), (66, 35, 67), (35, 36, 67), (67, 36, 83), (36, 37, 83), (83, 37, 84), (37, 50, 84), (84, 50, 85), (50, 51, 85), (85, 51, 86), (51, 38, 86), (86, 38, 87), (38, 52, 87), (87, 52, 88), (52, 53, 88), (88, 53, 68), (53, 54, 68), (68, 54, 69), (54, 39, 69), (69, 39, 70), (39, 40, 70), (70, 40, 71), (40, 55, 71), (71, 55, 72), (55, 56, 72), (72, 56, 89), (56, 41, 89), (89, 41, 73), (41, 57, 73), (73, 57, 74), (57, 58, 74), (74, 58, 75), (58, 42, 75), (75, 42, 76), (42, 43, 76), (76, 43, 77), (43, 59, 77), (77, 59, 78), (59, 60, 78), (78, 60, 90), (60, 44, 90), (90, 44, 91), (44, 45, 91), (91, 45, 92), (45, 61, 92), (92, 61, 79), (61, 46, 79), (79, 46, 93), (46, 62, 93), (93, 62, 94), (62, 63, 94), (94, 63, 95), (63, 47, 95), (95, 47, 80), (80, 81, 96), (96, 81, 97), (81, 82, 97), (97, 82, 98), (82, 64, 98), (98, 64, 99), (64, 65, 99), (99, 65, 100), (65, 66, 100), (100, 66, 101), (66, 67, 101), (101, 67, 102), (67, 83, 102), (102, 83, 103), (83, 84, 103), (103, 84, 104), (84, 85, 104), (104, 85, 105), (85, 86, 105), (105, 86, 106), (86, 87, 106), (106, 87, 107), (87, 88, 107), (107, 88, 108), (88, 68, 108), (108, 68, 109), (68, 69, 109), (109, 69, 110), (69, 70, 110), (110, 70, 111), (70, 71, 111), (111, 71, 112), (71, 72, 112), (112, 72, 113), (72, 89, 113), (113, 89, 114), (89, 73, 114), (114, 73, 115), (73, 74, 115), (115, 74, 116), (74, 75, 116), (116, 75, 117), (75, 76, 117), (117, 76, 118), (76, 77, 118), (118, 77, 119), (77, 78, 119), (119, 78, 120), (78, 90, 120), (120, 90, 121), (90, 91, 121), (121, 91, 122), (91, 92, 122), (122, 92, 123), (92, 79, 123), (123, 79, 124), (79, 93, 124), (124, 93, 125), (93, 94, 125), (125, 94, 126), (94, 95, 126), (126, 95, 127), (95, 80, 127), (127, 80, 96)])
me_rim_template.polygons.foreach_set('use_smooth', [True] * 192)
_uv = me_rim_template.uv_layers.new(name='UVTex')
_uv.uv.foreach_set('vector', [0.0, 1.0, 0.03125, 1.0, 0.0, 0.875, 0.0, 0.875, 0.03125, 1.0, 0.03125, 0.875, 0.03125, 1.0, 0.0625, 1.0, 0.03125, 0.875, 0.03125, 0.875, 0.0625, 1.0, 0.0625, 0.875, 0.0625, 1.0, 0.09375, 1.0, 0.0625, 0.875, 0.0625, 0.875, 0.09375, 1.0, 0.09375, 0.875, 0.09375, 1.0, 0.125, 1.0, 0.09375, 0.875, 0.09375, 0.875, 0.125, 1.0, 0.125, 0.875, 0.125, 1.0, 0.1562, 1.0, 0.125, 0.875, 0.125, 0.875, 0.1562, 1.0, 0.1562, 0.875, 0.1562, 1.0, 0.1875, 1.0, 0.1562, 0.875, 0.1562, 0.875, 0.1875, 1.0, 0.1875, 0.875, 0.1875, 1.0, 0.2188, 1.0, 0.1875, 0.875, 0.1875, 0.875, 0.2188, 1.0, 0.2188, 0.875, 0.2188, 1.0, 0.25, 1.0, 0.2188, 0.875, 0.2188, 0.875, 0.25, 1.0, 0.25, 0.875, 0.25, 1.0, 0.2812, 1.0, 0.25, 0.875, 0.25, 0.875, 0.2812, 1.0, 0.2812, 0.875, 0.2812, 1.0, 0.3125, 1.0, 0.2812, 0.875, 0.2812, 0.875, 0.3125, 1.0, 0.3125, 0.875, 0.3125, 1.0, 0.3438, 1.0, 0.3125, 0.875, 0.3125, 0.875, 0.3438, 1.0, 0.3438, 0.875, 0.3438, 1.0, 0.375, 1.0, 0.3438, 0.875, 0.3438, 0.875, 0.375, 1.0, 0.375, 0.875, 0.375, 1.0, 0.4062, 1.0, 0.375, 0.875, 0.375, 0.875, 0.4062, 1.0, 0.4062, 0.875, 0.4062, 1.0, 0.4375, 1.0, 0.4062, 0.875, 0.4062, 0.875, 0.4375, 1.0, 0.4375, 0.875, 0.4375, 1.0, 0.4688, 1.0, 0.4375, 0.875, 0.4375, 0.875, 0.4688, 1.0, 0.4688, 0.875, 0.4688, 1.0, 0.5, 1.0, 0.4688, 0.875, 0.4688, 0.875, 0.5, 1.0, 0.5, 0.875, 0.5, 1.0, 0.5312, 1.0, 0.5, 0.875, 0.5, 0.875, 0.5312, 1.0, 0.5312, 0.875, 0.5312, 1.0, 0.5625, 1.0, 0.5312, 0.875, 0.5312, 0.875, 0.5625, 1.0, 0.5625, 0.875, 0.5625, 1.0, 0.5938, 1.0, 0.5625, 0.875, 0.5625, 0.875, 0.5938, 1.0, 0.5938, 0.875, 0.5938, 1.0, 0.625, 1.0, 0.5938, 0.875, 0.5938, 0.875, 0.625, 1.0, 0.625, 0.875, 0.625, 1.0, 0.6562, 1.0, 0.625, 0.875, 0.625, 0.875, 0.6562, 1.0, 0.6562, 0.875, 0.6562, 1.0, 0.6875, 1.0, 0.6562, 0.875, 0.6562, 0.875, 0.6875, 1.0, 0.6875, 0.875, 0.6875, 1.0, 0.7188, 1.0, 0.6875, 0.875, 0.6875, 0.875, 0.7188, 1.0, 0.7188, 0.875, 0.7188, 1.0, 0.75, 1.0, 0.7188, 0.875, 0.7188, 0.875, 0.75, 1.0, 0.75, 0.875, 0.75, 1.0, 0.7812, 1.0, 0.75, 0.875, 0.75, 0.875, 0.7812, 1.0, 0.7812, 0.875, 0.7812, 1.0, 0.8125, 1.0, 0.7812, 0.875, 0.7812, 0.875, 0.8125, 1.0, 0.8125, 0.875, 0.8125, 1.0, 0.8438, 1.0, 0.8125, 0.875, 0.8125, 0.875, 0.8438, 1.0, 0.8438, 0.875, 0.8438, 1.0, 0.875, 1.0, 0.8438, 0.875, 0.8438, 0.875, 0.875, 1.0, 0.875, 0.875, 0.875, 1.0, 0.9062, 1.0, 0.875, 0.875, 0.875, 0.875, 0.9062, 1.0, 0.9062, 0.875, 0.9062, 1.0, 0.9375, 1.0, 0.9062, 0.875, 0.9062, 0.875, 0.9375, 1.0, 0.9375, 0.875, 0.9375, 1.0, 0.9688, 1.0, 0.9375, 0.875, 0.9375, 0.875, 0.9688, 1.0, 0.9688, 0.875, 0.9688, 1.0, 1.0, 1.0, 0.9688, 0.875, 0.9688, 0.875, 1.0, 1.0, 1.0, 0.875, 0.0, 0.875, 0.03125, 0.875, 0.0, 0.75, 0.0, 0.75, 0.03125, 0.875, 0.03125, 0.75, 0.03125, 0.875, 0.0625, 0.875, 0.03125, 0.75, 0.03125, 0.75, 0.0625, 0.875, 0.0625, 0.75, 0.0625, 0.875, 0.09375, 0.875, 0.0625, 0.75, 0.0625, 0.75, 0.09375, 0.875, 0.09375, 0.75, 0.09375, 0.875, 0.125, 0.875, 0.09375, 0.75, 0.09375, 0.75, 0.125, 0.875, 0.125, 0.75, 0.125, 0.875, 0.1562, 0.875, 0.125, 0.75, 0.125, 0.75, 0.1562, 0.875, 0.1562, 0.75, 0.1562, 0.875, 0.1875, 0.875, 0.1562, 0.75, 0.1562, 0.75, 0.1875, 0.875, 0.1875, 0.75, 0.1875, 0.875, 0.2188, 0.875, 0.1875, 0.75, 0.1875, 0.75, 0.2188, 0.875, 0.2188, 0.75, 0.2188, 0.875, 0.25, 0.875, 0.2188, 0.75, 0.2188, 0.75, 0.25, 0.875, 0.25, 0.75, 0.25, 0.875, 0.2812, 0.875, 0.25, 0.75, 0.25, 0.75, 0.2812, 0.875, 0.2812, 0.75, 0.2812, 0.875, 0.3125, 0.875, 0.2812, 0.75, 0.2812, 0.75, 0.3125, 0.875, 0.3125, 0.75, 0.3125, 0.875, 0.3438, 0.875, 0.3125, 0.75, 0.3125, 0.75, 0.3438, 0.875, 0.3438, 0.75, 0.3438, 0.875, 0.375, 0.875, 0.3438, 0.75, 0.3438, 0.75, 0.375, 0.875, 0.375, 0.75, 0.375, 0.875, 0.4062, 0.875, 0.375, 0.75, 0.375, 0.75, 0.4062, 0.875, 0.4062, 0.75, 0.4062, 0.875, 0.4375, 0.875, 0.4062, 0.75, 0.4062, 0.75, 0.4375, 0.875, 0.4375, 0.75, 0.4375, 0.875, 0.4688, 0.875, 0.4375, 0.75, 0.4375, 0.75, 0.4688, 0.875, 0.4688, 0.75, 0.4688, 0.875, 0.5, 0.875, 0.4688, 0.75, 0.4688, 0.75, 0.5, 0.875, 0.5, 0.75, 0.5, 0.875, 0.5312, 0.875, 0.5, 0.75, 0.5, 0.75, 0.5312, 0.875, 0.5312, 0.75, 0.5312, 0.875, 0.5625, 0.875, 0.5312, 0.75, 0.5312, 0.75, 0.5625, 0.875, 0.5625, 0.75, 0.5625, 0.875, 0.5938, 0.875, 0.5625, 0.75, 0.5625, 0.75, 0.5938, 0.875, 0.5938, 0.75, 0.5938, 0.875, 0.625, 0.875, 0.5938, 0.75, 0.5938, 0.75, 0.625, 0.875, 0.625, 0.75, 0.625, 0.875, 0.6562, 0.875, 0.625, 0.75, 0.625, 0.75, 0.6562, 0.875, 0.6562, 0.75, 0.6562, 0.875, 0.6875, 0.875, 0.6562, 0.75, 0.6562, 0.75, 0.6875, 0.875, 0.6875, 0.75, 0.6875, 0.875, 0.7188, 0.875, 0.6875, 0.75, 0.6875, 0.75, 0.7188, 0.875, 0.7188, 0.75, 0.7188, 0.875, 0.75, 0.875, 0.7188, 0.75, 0.7188, 0.75, 0.75, 0.875, 0.75, 0.75, 0.75, 0.875, 0.7812, 0.875, 0.75, 0.75, 0.75, 0.75, 0.7812, 0.875, 0.7812, 0.75, 0.7812, 0.875, 0.8125, 0.875, 0.7812, 0.75, 0.7812, 0.75, 0.8125, 0.875, 0.8125, 0.75, 0.8125, 0.875, 0.8438, 0.875, 0.8125, 0.75, 0.8125, 0.75, 0.8438, 0.875, 0.8438, 0.75, 0.8438, 0.875, 0.875, 0.875, 0.8438, 0.75, 0.8438, 0.75, 0.875, 0.875, 0.875, 0.75, 0.875, 0.875, 0.9062, 0.875, 0.875, 0.75, 0.875, 0.75, 0.9062, 0.875, 0.9062, 0.75, 0.9062, 0.875, 0.9375, 0.875, 0.9062, 0.75, 0.9062, 0.75, 0.9375, 0.875, 0.9375, 0.75, 0.9375, 0.875, 0.9688, 0.875, 0.9375, 0.75, 0.9375, 0.75, 0.9688, 0.875, 0.9688, 0.75, 0.9688, 0.875, 1.0, 0.875, 0.9688, 0.75, 0.9688, 0.75, 1.0, 0.875, 1.0, 0.75, 0.0, 0.875, 0.03125, 0.875, 0.0, 0.75, 0.0, 0.75, 0.03125, 0.875, 0.03125, 0.75, 0.03125, 0.875, 0.0625, 0.875, 0.03125, 0.75, 0.03125, 0.75, 0.0625, 0.875, 0.0625, 0.75, 0.0625, 0.875, 0.09375, 0.875, 0.0625, 0.75, 0.0625, 0.75, 0.09375, 0.875, 0.09375, 0.75, 0.09375, 0.875, 0.125, 0.875, 0.09375, 0.75, 0.09375, 0.75, 0.125, 0.875, 0.125, 0.75, 0.125, 0.875, 0.1562, 0.875, 0.125, 0.75, 0.125, 0.75, 0.1562, 0.875, 0.1562, 0.75, 0.1562, 0.875, 0.1875, 0.875, 0.1562, 0.75, 0.1562, 0.75, 0.1875, 0.875, 0.1875, 0.75, 0.1875, 0.875, 0.2188, 0.875, 0.1875, 0.75, 0.1875, 0.75, 0.2188, 0.875, 0.2188, 0.75, 0.2188, 0.875, 0.25, 0.875, 0.2188, 0.75, 0.2188, 0.75, 0.25, 0.875, 0.25, 0.75, 0.25, 0.875, 0.2812, 0.875, 0.25, 0.75, 0.25, 0.75, 0.2812, 0.875, 0.2812, 0.75, 0.2812, 0.875, 0.3125, 0.875, 0.2812, 0.75, 0.2812, 0.75, 0.3125, 0.875, 0.3125, 0.75, 0.3125, 0.875, 0.3438, 0.875, 0.3125, 0.75, 0.3125, 0.75, 0.3438, 0.875, 0.3438, 0.75, 0.3438, 0.875, 0.375, 0.875, 0.3438, 0.75, 0.3438, 0.75, 0.375, 0.875, 0.375, 0.75, 0.375, 0.875, 0.4062, 0.875, 0.375, 0.75, 0.375, 0.75, 0.4062, 0.875, 0.4062, 0.75, 0.4062, 0.875, 0.4375, 0.875, 0.4062, 0.75, 0.4062, 0.75, 0.4375, 0.875, 0.4375, 0.75, 0.4375, 0.875, 0.4688, 0.875, 0.4375, 0.75, 0.4375, 0.75, 0.4688, 0.875, 0.4688, 0.75, 0.4688, 0.875, 0.5, 0.875, 0.4688, 0.75, 0.4688, 0.75, 0.5, 0.875, 0.5, 0.75, 0.5, 0.875, 0.5312, 0.875, 0.5, 0.75, 0.5, 0.75, 0.5312, 0.875, 0.5312, 0.75, 0.5312, 0.875, 0.5625, 0.875, 0.5312, 0.75, 0.5312, 0.75, 0.5625, 0.875, 0.5625, 0.75, 0.5625, 0.875, 0.5938, 0.875, 0.5625, 0.75, 0.5625, 0.75, 0.5938, 0.875, 0.5938, 0.75, 0.5938, 0.875, 0.625, 0.875, 0.5938, 0.75, 0.5938, 0.75, 0.625, 0.875, 0.625, 0.75, 0.625, 0.875, 0.6562, 0.875, 0.625, 0.75, 0.625, 0.75, 0.6562, 0.875, 0.6562, 0.75, 0.6562, 0.875, 0.6875, 0.875, 0.6562, 0.75, 0.6562, 0.75, 0.6875, 0.875, 0.6875, 0.75, 0.6875, 0.875, 0.7188, 0.875, 0.6875, 0.75, 0.6875, 0.75, 0.7188, 0.875, 0.7188, 0.75, 0.7188, 0.875, 0.75, 0.875, 0.7188, 0.75, 0.7188, 0.75, 0.75, 0.875, 0.75, 0.75, 0.75, 0.875, 0.7812, 0.875, 0.75, 0.75, 0.75, 0.75, 0.7812, 0.875, 0.7812, 0.75, 0.7812, 0.875, 0.8125, 0.875, 0.7812, 0.75, 0.7812, 0.75, 0.8125, 0.875, 0.8125, 0.75, 0.8125, 0.875, 0.8438, 0.875, 0.8125, 0.75, 0.8125, 0.75, 0.8438, 0.875, 0.8438, 0.75, 0.8438, 0.875, 0.875, 0.875, 0.8438, 0.75, 0.8438, 0.75, 0.875, 0.875, 0.875, 0.75, 0.875, 0.875, 0.9062, 0.875, 0.875, 0.75, 0.875, 0.75, 0.9062, 0.875, 0.9062, 0.75, 0.9062, 0.875, 0.9375, 0.875, 0.9062, 0.75, 0.9062, 0.75, 0.9375, 0.875, 0.9375, 0.75, 0.9375, 0.875, 0.9688, 0.875, 0.9375, 0.75, 0.9375, 0.75, 0.9688, 0.875, 0.9688, 0.75, 0.9688, 0.875, 1.0, 0.875, 0.9688, 0.75, 0.9688, 0.75, 1.0, 0.875, 1.0, 0.75])
me_rim_template.materials.append(None)
me_rim_template.use_remesh_preserve_volume = False
me_rim_template.use_remesh_preserve_attributes = False
me_rim_template.use_mirror_vertex_groups = False
me_rim_template.update()

# ---- objects
ob_lamp_001 = bpy.data.objects.new('Lamp.001', light_lamp)
ob_wheel_rear_joe = bpy.data.objects.new('wheel_rear.joe', me_mesh)
ob_lamp = bpy.data.objects.new('Lamp', light_spot)
ob_camera = bpy.data.objects.new('Camera', cam_camera)
ob_rim_template = bpy.data.objects.new('rim_template', me_rim_template)

# ---- transforms, parenting, visibility, modifiers, constraints
ob_lamp_001.location = (-1.994, 0.0, 0.0)
ob_lamp_001.lock_rotations_4d = False
ob_lamp_001.empty_display_type = 'ARROWS'
ob_lamp_001.lineart.crease_threshold = 0.0
ob_wheel_rear_joe.location = (0.5853, 0.0, 0.0)
ob_wheel_rear_joe.scale = (2.193, 2.193, 2.193)
ob_wheel_rear_joe.lock_rotations_4d = False
ob_wheel_rear_joe.empty_display_type = 'ARROWS'
ob_wheel_rear_joe.lineart.crease_threshold = 0.0
ob_lamp.location = (4.076, 1.005, 5.904)
ob_lamp.rotation_euler = (0.6503, 0.05522, 1.866)
ob_lamp.lock_rotations_4d = False
ob_lamp.empty_display_type = 'ARROWS'
ob_lamp.color = (0.0, 0.0, 0.0, 0.0)
ob_lamp.lineart.crease_threshold = 0.0
ob_camera.location = (7.481, -6.508, 5.344)
ob_camera.rotation_euler = (1.109, 0.01082, 0.8149)
ob_camera.lock_rotations_4d = False
ob_camera.empty_display_type = 'ARROWS'
ob_camera.color = (0.0, 0.0, 0.0, 0.0)
ob_camera.display_type = 'WIRE'
ob_camera.lineart.crease_threshold = 0.0
ob_rim_template.location = (0.0, 0.0, 0.0)
ob_rim_template.scale = (0.5539, 0.9996, 0.9996)
ob_rim_template.lock_rotations_4d = False
ob_rim_template.empty_display_type = 'ARROWS'
ob_rim_template.lineart.crease_threshold = 0.0
_m = ob_rim_template.modifiers.new('EdgeSplit', 'EDGE_SPLIT')

# ---- collection membership
col_collection_1.objects.link(ob_lamp_001)
col_collection_1.objects.link(ob_wheel_rear_joe)
col_collection_1.objects.link(ob_lamp)
col_collection_1.objects.link(ob_camera)
col_collection_1.objects.link(ob_rim_template)

# ---- scene / render settings (as saved in the file)
scene.camera = ob_camera
scene.frame_start = 1; scene.frame_end = 250; scene.frame_set(1)
scene.render.engine = 'BLENDER_EEVEE_NEXT'
scene.render.image_settings.file_format = 'JPEG'
scene.render.image_settings.color_mode = 'RGB'
scene.render.image_settings.compression = 90
scene.render.resolution_x = 800
scene.render.resolution_y = 600
scene.render.pixel_aspect_x = 100.0
scene.render.pixel_aspect_y = 100.0
scene.render.fps = 25
scene.render.dither_intensity = 0.0
scene.render.use_compositing = False
scene.render.use_sequencer = False
scene.render.bake_margin = 2
scene.render.bake_bias = 0.0
scene.render.use_stamp_time = False
scene.render.use_stamp_date = False
scene.render.use_stamp_frame = False
scene.render.use_stamp_camera = False
scene.render.use_stamp_scene = False
scene.render.use_stamp_filename = False
scene.render.use_stamp_render_time = False
scene.render.stamp_font_size = 0
scene.cycles.use_denoising = False
scene.cycles.samples = 10
scene.cycles.sampling_pattern = 'TABULATED_SOBOL'
scene.cycles.light_sampling_threshold = 0.0
scene.cycles.use_adaptive_sampling = False
scene.cycles.use_light_tree = False
scene.cycles.blur_glossy = 0.0
scene.cycles.volume_bounces = 1
scene.cycles.pixel_filter_type = 'GAUSSIAN'
scene.cycles.sample_clamp_indirect = 0.0
scene.view_settings.view_transform = 'Raw'
bpy.context.view_layer.update()
